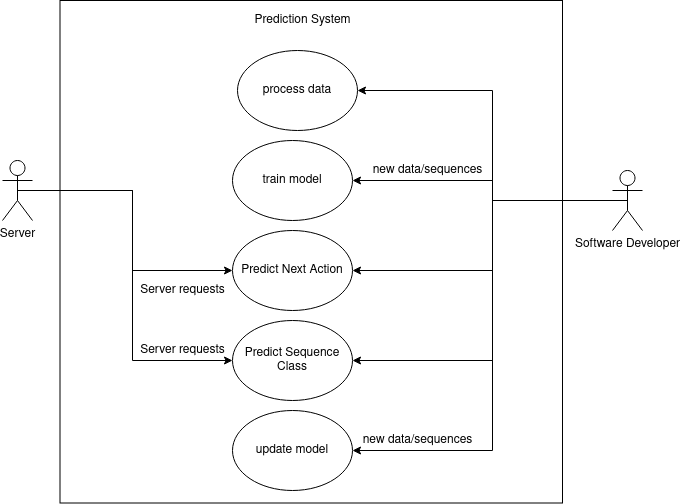

The diagram above was exported from draw.io. Its source (the exported page's mxGraphModel, read from the mxfile embedded in the PNG):
<mxGraphModel dx="1422" dy="901" grid="1" gridSize="10" guides="1" tooltips="1" connect="1" arrows="1" fold="1" page="1" pageScale="1" pageWidth="850" pageHeight="1100" math="0" shadow="0">
  <root>
    <mxCell id="0" />
    <mxCell id="1" parent="0" />
    <mxCell id="2" value="" style="whiteSpace=wrap;html=1;aspect=fixed;" vertex="1" parent="1">
      <mxGeometry x="187.5" y="130" width="502.5" height="502.5" as="geometry" />
    </mxCell>
    <mxCell id="3" value="Prediction System" style="text;html=1;align=center;verticalAlign=middle;resizable=0;points=[];autosize=1;" vertex="1" parent="1">
      <mxGeometry x="375" y="140" width="110" height="20" as="geometry" />
    </mxCell>
    <mxCell id="4" value="Predict Next Action" style="ellipse;whiteSpace=wrap;html=1;" vertex="1" parent="1">
      <mxGeometry x="360" y="360" width="120" height="80" as="geometry" />
    </mxCell>
    <mxCell id="5" value="Predict Sequence Class" style="ellipse;whiteSpace=wrap;html=1;" vertex="1" parent="1">
      <mxGeometry x="360" y="450" width="120" height="80" as="geometry" />
    </mxCell>
    <mxCell id="6" style="edgeStyle=orthogonalEdgeStyle;rounded=0;orthogonalLoop=1;jettySize=auto;html=1;exitX=0.5;exitY=0.5;exitDx=0;exitDy=0;exitPerimeter=0;" edge="1" source="8" target="4" parent="1">
      <mxGeometry relative="1" as="geometry">
        <Array as="points">
          <mxPoint x="260" y="320" />
          <mxPoint x="260" y="400" />
        </Array>
      </mxGeometry>
    </mxCell>
    <mxCell id="7" style="edgeStyle=orthogonalEdgeStyle;rounded=0;orthogonalLoop=1;jettySize=auto;html=1;exitX=0.5;exitY=0.5;exitDx=0;exitDy=0;exitPerimeter=0;" edge="1" source="8" target="5" parent="1">
      <mxGeometry relative="1" as="geometry">
        <Array as="points">
          <mxPoint x="260" y="320" />
          <mxPoint x="260" y="490" />
        </Array>
      </mxGeometry>
    </mxCell>
    <mxCell id="8" value="Server" style="shape=umlActor;verticalLabelPosition=bottom;verticalAlign=top;html=1;outlineConnect=0;" vertex="1" parent="1">
      <mxGeometry x="130" y="290" width="30" height="60" as="geometry" />
    </mxCell>
    <mxCell id="9" style="edgeStyle=orthogonalEdgeStyle;rounded=0;orthogonalLoop=1;jettySize=auto;html=1;exitX=0.5;exitY=0.5;exitDx=0;exitDy=0;exitPerimeter=0;entryX=1;entryY=0.5;entryDx=0;entryDy=0;" edge="1" source="14" target="4" parent="1">
      <mxGeometry relative="1" as="geometry">
        <Array as="points">
          <mxPoint x="620" y="330" />
          <mxPoint x="620" y="400" />
        </Array>
      </mxGeometry>
    </mxCell>
    <mxCell id="10" style="edgeStyle=orthogonalEdgeStyle;rounded=0;orthogonalLoop=1;jettySize=auto;html=1;exitX=0.5;exitY=0.5;exitDx=0;exitDy=0;exitPerimeter=0;" edge="1" source="14" target="5" parent="1">
      <mxGeometry relative="1" as="geometry">
        <Array as="points">
          <mxPoint x="620" y="330" />
          <mxPoint x="620" y="490" />
        </Array>
      </mxGeometry>
    </mxCell>
    <mxCell id="11" style="edgeStyle=orthogonalEdgeStyle;rounded=0;orthogonalLoop=1;jettySize=auto;html=1;entryX=1;entryY=0.5;entryDx=0;entryDy=0;" edge="1" source="14" target="19" parent="1">
      <mxGeometry relative="1" as="geometry">
        <Array as="points">
          <mxPoint x="620" y="330" />
          <mxPoint x="620" y="310" />
        </Array>
      </mxGeometry>
    </mxCell>
    <mxCell id="12" style="edgeStyle=orthogonalEdgeStyle;rounded=0;orthogonalLoop=1;jettySize=auto;html=1;exitX=0.5;exitY=0.5;exitDx=0;exitDy=0;exitPerimeter=0;entryX=1;entryY=0.5;entryDx=0;entryDy=0;" edge="1" source="14" target="16" parent="1">
      <mxGeometry relative="1" as="geometry">
        <Array as="points">
          <mxPoint x="620" y="330" />
          <mxPoint x="620" y="580" />
        </Array>
      </mxGeometry>
    </mxCell>
    <mxCell id="13" style="edgeStyle=orthogonalEdgeStyle;rounded=0;orthogonalLoop=1;jettySize=auto;html=1;exitX=0.5;exitY=0.5;exitDx=0;exitDy=0;exitPerimeter=0;entryX=1;entryY=0.5;entryDx=0;entryDy=0;" edge="1" source="14" target="21" parent="1">
      <mxGeometry relative="1" as="geometry">
        <Array as="points">
          <mxPoint x="620" y="330" />
          <mxPoint x="620" y="220" />
        </Array>
      </mxGeometry>
    </mxCell>
    <mxCell id="14" value="Software Developer" style="shape=umlActor;verticalLabelPosition=bottom;verticalAlign=top;html=1;outlineConnect=0;" vertex="1" parent="1">
      <mxGeometry x="740" y="300" width="30" height="60" as="geometry" />
    </mxCell>
    <mxCell id="15" value="Server requests" style="text;html=1;align=center;verticalAlign=middle;resizable=0;points=[];autosize=1;" vertex="1" parent="1">
      <mxGeometry x="260" y="410" width="100" height="20" as="geometry" />
    </mxCell>
    <mxCell id="16" value="update model" style="ellipse;whiteSpace=wrap;html=1;" vertex="1" parent="1">
      <mxGeometry x="360" y="540" width="120" height="80" as="geometry" />
    </mxCell>
    <mxCell id="17" value="Server requests" style="text;html=1;align=center;verticalAlign=middle;resizable=0;points=[];autosize=1;" vertex="1" parent="1">
      <mxGeometry x="260" y="470" width="100" height="20" as="geometry" />
    </mxCell>
    <mxCell id="18" value="new data/sequences" style="text;html=1;align=center;verticalAlign=middle;resizable=0;points=[];autosize=1;" vertex="1" parent="1">
      <mxGeometry x="490" y="290" width="130" height="20" as="geometry" />
    </mxCell>
    <mxCell id="19" value="train model" style="ellipse;whiteSpace=wrap;html=1;" vertex="1" parent="1">
      <mxGeometry x="360" y="270" width="120" height="80" as="geometry" />
    </mxCell>
    <mxCell id="20" value="new data/sequences" style="text;html=1;align=center;verticalAlign=middle;resizable=0;points=[];autosize=1;" vertex="1" parent="1">
      <mxGeometry x="480" y="560" width="130" height="20" as="geometry" />
    </mxCell>
    <mxCell id="21" value="process data" style="ellipse;whiteSpace=wrap;html=1;" vertex="1" parent="1">
      <mxGeometry x="365" y="180" width="120" height="80" as="geometry" />
    </mxCell>
  </root>
</mxGraphModel>